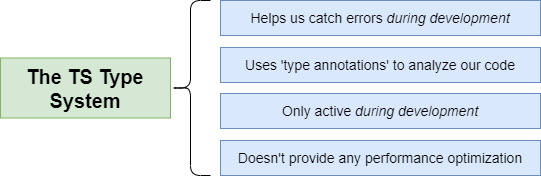

The diagram above was exported from draw.io. Its source (the exported page's mxGraphModel, read from the mxfile embedded in the PNG):
<mxGraphModel dx="472" dy="794" grid="1" gridSize="10" guides="1" tooltips="1" connect="1" arrows="1" fold="1" page="1" pageScale="1" pageWidth="3300" pageHeight="4681" math="0" shadow="0">
  <root>
    <mxCell id="IncywbJRuMj5z6XMTPBB-0" />
    <mxCell id="IncywbJRuMj5z6XMTPBB-1" parent="IncywbJRuMj5z6XMTPBB-0" />
    <mxCell id="_7062ghjtlmWHsN39m5T-0" value="The TS Type System" style="rounded=0;whiteSpace=wrap;html=1;fillColor=#d5e8d4;strokeColor=#82b366;fontSize=20;fontStyle=1" parent="IncywbJRuMj5z6XMTPBB-1" vertex="1">
      <mxGeometry x="230" y="207.5" width="170" height="60" as="geometry" />
    </mxCell>
    <mxCell id="_7062ghjtlmWHsN39m5T-1" value="" style="shape=curlyBracket;whiteSpace=wrap;html=1;rounded=1;fontSize=14;" parent="IncywbJRuMj5z6XMTPBB-1" vertex="1">
      <mxGeometry x="400" y="150" width="40" height="175" as="geometry" />
    </mxCell>
    <mxCell id="_7062ghjtlmWHsN39m5T-2" value="Uses 'type annotations' to analyze our code" style="rounded=0;whiteSpace=wrap;html=1;fontSize=14;fillColor=#dae8fc;strokeColor=#6c8ebf;" parent="IncywbJRuMj5z6XMTPBB-1" vertex="1">
      <mxGeometry x="450" y="197" width="320" height="35" as="geometry" />
    </mxCell>
    <mxCell id="_7062ghjtlmWHsN39m5T-3" value="Helps us catch errors &lt;i&gt;during development&lt;/i&gt;&lt;br&gt;" style="rounded=0;whiteSpace=wrap;html=1;fontSize=14;fillColor=#dae8fc;strokeColor=#6c8ebf;" parent="IncywbJRuMj5z6XMTPBB-1" vertex="1">
      <mxGeometry x="450" y="150" width="320" height="35" as="geometry" />
    </mxCell>
    <mxCell id="_7062ghjtlmWHsN39m5T-4" value="Only active &lt;i&gt;during development&lt;/i&gt;&lt;br&gt;" style="rounded=0;whiteSpace=wrap;html=1;fontSize=14;fillColor=#dae8fc;strokeColor=#6c8ebf;" parent="IncywbJRuMj5z6XMTPBB-1" vertex="1">
      <mxGeometry x="450" y="243" width="320" height="35" as="geometry" />
    </mxCell>
    <mxCell id="_7062ghjtlmWHsN39m5T-5" value="Doesn't provide any performance optimization" style="rounded=0;whiteSpace=wrap;html=1;fontSize=14;fillColor=#dae8fc;strokeColor=#6c8ebf;" parent="IncywbJRuMj5z6XMTPBB-1" vertex="1">
      <mxGeometry x="450" y="290" width="320" height="35" as="geometry" />
    </mxCell>
  </root>
</mxGraphModel>